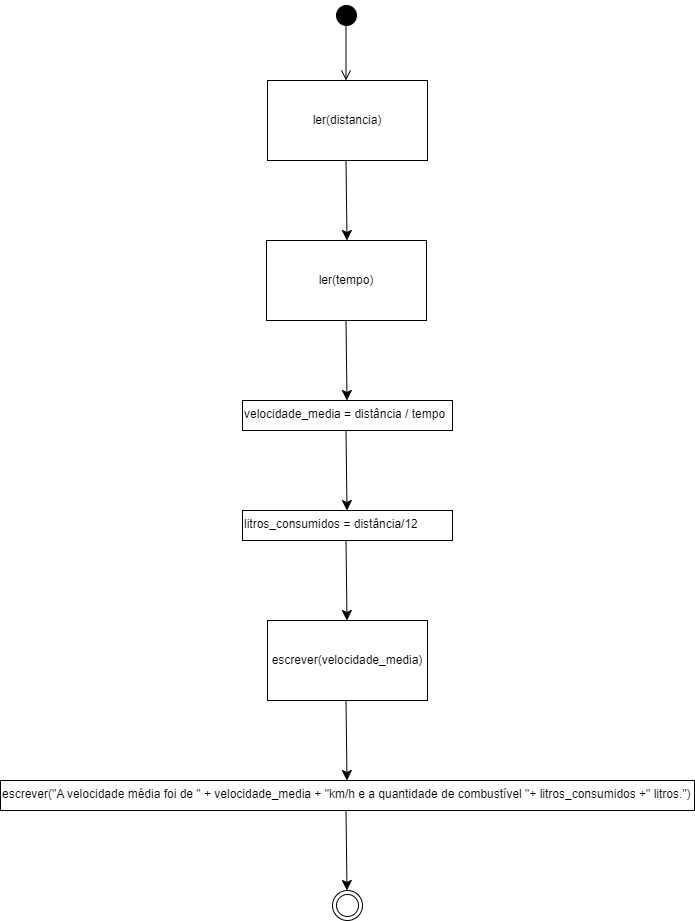

The diagram above was exported from draw.io. Its source (the exported page's mxGraphModel, read from the mxfile embedded in the PNG):
<mxGraphModel dx="830" dy="473" grid="1" gridSize="10" guides="1" tooltips="1" connect="1" arrows="1" fold="1" page="1" pageScale="1" pageWidth="827" pageHeight="1169" math="0" shadow="0">
  <root>
    <mxCell id="0" />
    <mxCell id="1" parent="0" />
    <mxCell id="Z3CYvtGZxjnIGB0jYlMq-1" value="" style="ellipse;html=1;shape=startState;fillColor=#000000;strokeColor=#FFFFFF;" vertex="1" parent="1">
      <mxGeometry x="384" y="20" width="30" height="30" as="geometry" />
    </mxCell>
    <mxCell id="Z3CYvtGZxjnIGB0jYlMq-2" value="" style="edgeStyle=orthogonalEdgeStyle;html=1;verticalAlign=bottom;endArrow=open;endSize=8;strokeColor=#000000;rounded=0;" edge="1" parent="1">
      <mxGeometry relative="1" as="geometry">
        <mxPoint x="398.5" y="100" as="targetPoint" />
        <mxPoint x="398.5" y="40" as="sourcePoint" />
      </mxGeometry>
    </mxCell>
    <mxCell id="Z3CYvtGZxjnIGB0jYlMq-3" value="ler(distancia)" style="rounded=0;whiteSpace=wrap;html=1;" vertex="1" parent="1">
      <mxGeometry x="320" y="100" width="160" height="80" as="geometry" />
    </mxCell>
    <mxCell id="Z3CYvtGZxjnIGB0jYlMq-4" value="" style="endArrow=classic;html=1;rounded=0;fontSize=12;startSize=8;endSize=8;curved=1;exitX=0.5;exitY=1;exitDx=0;exitDy=0;" edge="1" parent="1">
      <mxGeometry width="50" height="50" relative="1" as="geometry">
        <mxPoint x="398.5" y="180" as="sourcePoint" />
        <mxPoint x="399.5" y="260" as="targetPoint" />
      </mxGeometry>
    </mxCell>
    <mxCell id="Z3CYvtGZxjnIGB0jYlMq-5" value="ler(tempo)" style="rounded=0;whiteSpace=wrap;html=1;" vertex="1" parent="1">
      <mxGeometry x="319" y="260" width="160" height="80" as="geometry" />
    </mxCell>
    <mxCell id="Z3CYvtGZxjnIGB0jYlMq-6" value="" style="endArrow=classic;html=1;rounded=0;fontSize=12;startSize=8;endSize=8;curved=1;exitX=0.5;exitY=1;exitDx=0;exitDy=0;" edge="1" parent="1">
      <mxGeometry width="50" height="50" relative="1" as="geometry">
        <mxPoint x="398.5" y="340" as="sourcePoint" />
        <mxPoint x="399.5" y="420" as="targetPoint" />
      </mxGeometry>
    </mxCell>
    <mxCell id="Z3CYvtGZxjnIGB0jYlMq-7" value="velocidade_media = distância / tempo" style="rounded=0;whiteSpace=wrap;html=1;align=left;verticalAlign=top;" vertex="1" parent="1">
      <mxGeometry x="295" y="420" width="210" height="30" as="geometry" />
    </mxCell>
    <mxCell id="Z3CYvtGZxjnIGB0jYlMq-8" value="" style="endArrow=classic;html=1;rounded=0;fontSize=12;startSize=8;endSize=8;curved=1;exitX=0.5;exitY=1;exitDx=0;exitDy=0;" edge="1" parent="1">
      <mxGeometry width="50" height="50" relative="1" as="geometry">
        <mxPoint x="398.5" y="450" as="sourcePoint" />
        <mxPoint x="399.5" y="530" as="targetPoint" />
      </mxGeometry>
    </mxCell>
    <mxCell id="Z3CYvtGZxjnIGB0jYlMq-9" value="litros_consumidos = distância/12" style="rounded=0;whiteSpace=wrap;html=1;align=left;verticalAlign=top;" vertex="1" parent="1">
      <mxGeometry x="295" y="530" width="210" height="30" as="geometry" />
    </mxCell>
    <mxCell id="Z3CYvtGZxjnIGB0jYlMq-10" value="" style="endArrow=classic;html=1;rounded=0;fontSize=12;startSize=8;endSize=8;curved=1;exitX=0.5;exitY=1;exitDx=0;exitDy=0;" edge="1" parent="1">
      <mxGeometry width="50" height="50" relative="1" as="geometry">
        <mxPoint x="398.5" y="560" as="sourcePoint" />
        <mxPoint x="399.5" y="640" as="targetPoint" />
      </mxGeometry>
    </mxCell>
    <mxCell id="Z3CYvtGZxjnIGB0jYlMq-11" value="escrever(velocidade_media)" style="rounded=0;whiteSpace=wrap;html=1;" vertex="1" parent="1">
      <mxGeometry x="320" y="640" width="160" height="80" as="geometry" />
    </mxCell>
    <mxCell id="Z3CYvtGZxjnIGB0jYlMq-12" value="" style="endArrow=classic;html=1;rounded=0;fontSize=12;startSize=8;endSize=8;curved=1;exitX=0.5;exitY=1;exitDx=0;exitDy=0;" edge="1" parent="1">
      <mxGeometry width="50" height="50" relative="1" as="geometry">
        <mxPoint x="398.5" y="720" as="sourcePoint" />
        <mxPoint x="399.5" y="800" as="targetPoint" />
      </mxGeometry>
    </mxCell>
    <mxCell id="Z3CYvtGZxjnIGB0jYlMq-14" value="" style="endArrow=classic;html=1;rounded=0;fontSize=12;startSize=8;endSize=8;curved=1;exitX=0.5;exitY=1;exitDx=0;exitDy=0;" edge="1" parent="1">
      <mxGeometry width="50" height="50" relative="1" as="geometry">
        <mxPoint x="398.5" y="830" as="sourcePoint" />
        <mxPoint x="399.5" y="910" as="targetPoint" />
      </mxGeometry>
    </mxCell>
    <mxCell id="Z3CYvtGZxjnIGB0jYlMq-15" value="" style="ellipse;html=1;shape=endState;fillColor=#FFFFFF;strokeColor=#000000;" vertex="1" parent="1">
      <mxGeometry x="385" y="910" width="30" height="30" as="geometry" />
    </mxCell>
    <mxCell id="Z3CYvtGZxjnIGB0jYlMq-16" value="escrever(&quot;A velocidade média foi de &quot; + velocidade_media + &quot;km/h e a quantidade de combustível &quot;+ litros_consumidos +&quot; litros.&quot;)" style="rounded=0;whiteSpace=wrap;html=1;align=left;verticalAlign=top;" vertex="1" parent="1">
      <mxGeometry x="53" y="800" width="694" height="30" as="geometry" />
    </mxCell>
  </root>
</mxGraphModel>